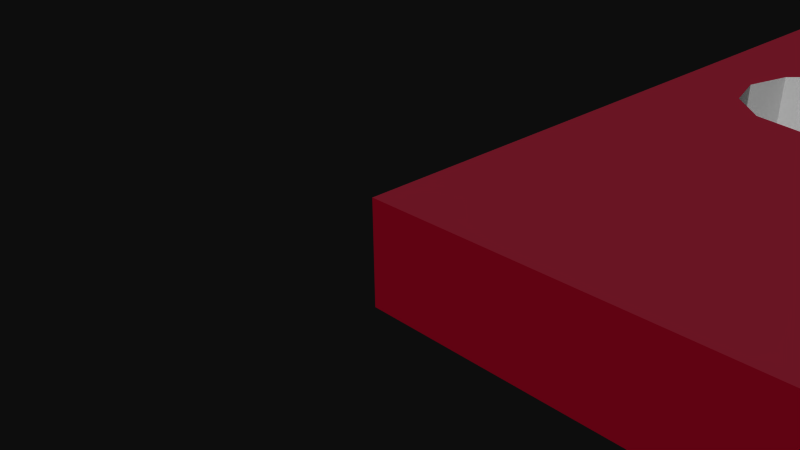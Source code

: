 # Source: SparkFun_Serial_DB9-Breakout-v13.blend  (saved by Blender 2.72.0; exported with 4.5.12 LTS)
import bpy
from mathutils import Matrix  # noqa: F401  (used for matrix-valued properties, if any)

bpy.ops.wm.read_factory_settings(use_empty=True)
scene = bpy.context.scene
scene.name = 'Scene'

# ---- collections
col_collection_1 = bpy.data.collections.new('Collection 1'); scene.collection.children.link(col_collection_1)

# ---- materials (node trees are filled in below, after node groups)
mat_mat_board = bpy.data.materials.new('mat_board')
mat_mat_board.alpha_threshold = 0.0
mat_mat_board.use_transparent_shadow = False
mat_mat_board.diffuse_color = (0.5961, 0.01569, 0.1098, 1.0)
mat_mat_board.specular_color = (0.33, 0.33, 0.33)
mat_mat_board.roughness = 0.5
mat_element = bpy.data.materials.new('element')
mat_element.alpha_threshold = 0.0
mat_element.use_transparent_shadow = False
mat_element.diffuse_color = (0.7529, 0.7529, 0.7529, 1.0)
mat_element.specular_color = (0.33, 0.33, 0.33)
mat_element.roughness = 0.5
mat_sparkfun_serial_db9_breakout_v13_top_board = bpy.data.materials.new('SparkFun_Serial_DB9_Breakout_v13_top_board')
mat_sparkfun_serial_db9_breakout_v13_top_board.alpha_threshold = 0.0
mat_sparkfun_serial_db9_breakout_v13_top_board.use_transparent_shadow = False
mat_sparkfun_serial_db9_breakout_v13_top_board.diffuse_color = (0.6314, 0.1255, 0.2078, 1.0)
mat_sparkfun_serial_db9_breakout_v13_top_board.specular_color = (0.33, 0.33, 0.33)
mat_sparkfun_serial_db9_breakout_v13_top_board.roughness = 0.5
mat_sparkfun_serial_db9_breakout_v13_bottom_board = bpy.data.materials.new('SparkFun_Serial_DB9_Breakout_v13_bottom_board')
mat_sparkfun_serial_db9_breakout_v13_bottom_board.alpha_threshold = 0.0
mat_sparkfun_serial_db9_breakout_v13_bottom_board.use_transparent_shadow = False
mat_sparkfun_serial_db9_breakout_v13_bottom_board.diffuse_color = (0.6314, 0.1216, 0.2, 1.0)
mat_sparkfun_serial_db9_breakout_v13_bottom_board.specular_color = (0.33, 0.33, 0.33)
mat_sparkfun_serial_db9_breakout_v13_bottom_board.roughness = 0.5

# ---- material node trees

# ---- world
world_world = bpy.data.worlds.new('World'); scene.world = world_world
world_world.color = (0.05088, 0.05088, 0.05088)
world_world.use_sun_shadow = False
world_world.sun_shadow_jitter_overblur = 0.0
world_world.cycles.sampling_method = 'MANUAL'
world_world.cycles.sample_map_resolution = 256

# ---- cameras
cam_camera = bpy.data.cameras.new('Camera')
cam_camera.clip_end = 100.0
cam_camera.lens = 35.0
cam_camera.sensor_width = 32.0
cam_camera.sensor_height = 18.0
cam_camera.ortho_scale = 7.314
cam_camera.dof.focus_distance = 0.0
cam_camera.dof.aperture_fstop = 128.0

# ---- meshes
me_mesh1_pcbgroup_model = bpy.data.meshes.new('Mesh1 pcbgroup Model')
me_mesh1_pcbgroup_model.from_pydata([(0.0, 0.8, -17.78), (30.48, 0.8, -17.78), (30.48, -0.8, -17.78), (0.0, -0.8, -17.78), (5.08, 0.8, -15.75), (4.826, 0.8, -15.68), (4.64, 0.8, -15.49), (1.31, 0.8, -8.446), (1.089, 0.8, -7.62), (0.0, 0.8, 0.0), (1.31, 0.8, -6.794), (1.914, 0.8, -6.19), (2.74, 0.8, -5.969), (30.48, 0.8, 0.0), (0.0, -0.8, 0.0), (30.48, -0.8, 0.0), (1.089, -0.8, -7.62), (1.31, -0.8, -8.446), (4.64, -0.8, -15.49), (4.826, -0.8, -15.68), (5.08, -0.8, -15.75), (5.334, -0.8, -15.68), (7.62, -0.8, -15.75), (7.874, -0.8, -15.68), (10.16, -0.8, -15.75), (10.41, -0.8, -15.68), (12.7, -0.8, -15.75), (12.95, -0.8, -15.68), (13.14, -0.8, -15.49), (15.24, -0.8, -15.75), (15.49, -0.8, -15.68), (15.68, -0.8, -15.49), (17.78, -0.8, -15.75), (18.03, -0.8, -15.68), (18.22, -0.8, -15.49), (20.32, -0.8, -15.75), (20.57, -0.8, -15.68), (20.76, -0.8, -15.49), (20.83, -0.8, -15.24), (22.86, -0.8, -15.75), (23.11, -0.8, -15.68), (23.3, -0.8, -15.49), (23.37, -0.8, -15.24), (25.15, -0.8, -15.68), (25.4, -0.8, -15.75), (25.65, -0.8, -15.68), (25.84, -0.8, -15.49), (25.91, -0.8, -15.24), (26.31, -0.8, -8.446), (26.91, -0.8, -9.05), (27.74, -0.8, -9.271), (28.57, -0.8, -9.05), (29.17, -0.8, -8.446), (29.39, -0.8, -7.62), (29.17, -0.8, -6.794), (28.57, -0.8, -6.19), (27.74, -0.8, -5.969), (26.91, -0.8, -6.19), (26.31, -0.8, -6.794), (21.29, -0.8, -9.04), (21.22, -0.8, -8.786), (21.03, -0.8, -8.6), (20.78, -0.8, -8.532), (20.53, -0.8, -8.6), (19.9, -0.8, -6.2), (19.83, -0.8, -5.946), (19.64, -0.8, -5.76), (19.39, -0.8, -5.692), (19.14, -0.8, -5.76), (17.13, -0.8, -6.2), (17.06, -0.8, -5.946), (16.87, -0.8, -5.76), (16.62, -0.8, -5.692), (16.37, -0.8, -5.76), (14.37, -0.8, -6.2), (14.3, -0.8, -5.946), (14.11, -0.8, -5.76), (13.86, -0.8, -5.692), (13.61, -0.8, -5.76), (11.6, -0.8, -6.2), (11.53, -0.8, -5.946), (11.34, -0.8, -5.76), (11.09, -0.8, -5.692), (10.84, -0.8, -5.76), (4.391, -0.8, -7.62), (4.17, -0.8, -6.794), (3.566, -0.8, -6.19), (2.74, -0.8, -5.969), (1.914, -0.8, -6.19), (1.31, -0.8, -6.794), (3.566, 0.8, -6.19), (4.17, 0.8, -6.794), (4.391, 0.8, -7.62), (10.84, 0.8, -5.76), (11.09, 0.8, -5.692), (11.34, 0.8, -5.76), (11.53, 0.8, -5.946), (11.6, 0.8, -6.2), (13.61, 0.8, -5.76), (13.86, 0.8, -5.692), (14.11, 0.8, -5.76), (14.3, 0.8, -5.946), (14.37, 0.8, -6.2), (16.37, 0.8, -5.76), (16.62, 0.8, -5.692), (16.87, 0.8, -5.76), (17.06, 0.8, -5.946), (17.13, 0.8, -6.2), (19.14, 0.8, -5.76), (19.39, 0.8, -5.692), (19.64, 0.8, -5.76), (19.83, 0.8, -5.946), (19.9, 0.8, -6.2), (20.53, 0.8, -8.6), (20.78, 0.8, -8.532), (21.03, 0.8, -8.6), (21.22, 0.8, -8.786), (21.29, 0.8, -9.04), (26.31, 0.8, -6.794), (26.91, 0.8, -6.19), (27.74, 0.8, -5.969), (28.57, 0.8, -6.19), (29.17, 0.8, -6.794), (29.39, 0.8, -7.62), (29.17, 0.8, -8.446), (28.57, 0.8, -9.05), (27.74, 0.8, -9.271), (26.91, 0.8, -9.05), (26.31, 0.8, -8.446), (25.91, 0.8, -15.24), (25.84, 0.8, -15.49), (25.65, 0.8, -15.68), (25.4, 0.8, -15.75), (25.15, 0.8, -15.68), (23.37, 0.8, -15.24), (23.3, 0.8, -15.49), (23.11, 0.8, -15.68), (22.86, 0.8, -15.75), (20.83, 0.8, -15.24), (20.76, 0.8, -15.49), (20.57, 0.8, -15.68), (20.32, 0.8, -15.75), (18.22, 0.8, -15.49), (18.03, 0.8, -15.68), (17.78, 0.8, -15.75), (15.68, 0.8, -15.49), (15.49, 0.8, -15.68), (15.24, 0.8, -15.75), (13.14, 0.8, -15.49), (12.95, 0.8, -15.68), (12.7, 0.8, -15.75), (10.41, 0.8, -15.68), (10.16, 0.8, -15.75), (7.874, 0.8, -15.68), (7.62, 0.8, -15.75), (5.334, 0.8, -15.68), (4.572, 0.8, -15.24), (4.572, -0.8, -15.24), (2.74, 0.8, -9.271), (1.914, 0.8, -9.05), (1.914, -0.8, -9.05), (2.74, -0.8, -9.271), (3.566, -0.8, -9.05), (4.17, -0.8, -8.446), (4.64, -0.8, -14.99), (10.65, -0.8, -5.946), (10.65, 0.8, -5.946), (4.64, 0.8, -14.99), (4.826, 0.8, -14.8), (5.08, 0.8, -14.73), (5.334, 0.8, -14.8), (5.52, 0.8, -14.99), (5.588, 0.8, -15.24), (9.26, 0.8, -8.786), (9.446, 0.8, -8.6), (9.7, 0.8, -8.532), (10.58, 0.8, -6.2), (10.58, -0.8, -6.2), (9.7, -0.8, -8.532), (9.446, -0.8, -8.6), (9.26, -0.8, -8.786), (5.588, -0.8, -15.24), (5.52, -0.8, -14.99), (5.334, -0.8, -14.8), (5.08, -0.8, -14.73), (4.826, -0.8, -14.8), (5.52, 0.8, -15.49), (5.52, -0.8, -15.49), (7.366, -0.8, -15.68), (7.366, 0.8, -15.68), (7.18, 0.8, -15.49), (7.112, 0.8, -15.24), (7.18, 0.8, -14.99), (7.366, 0.8, -14.8), (7.62, 0.8, -14.73), (9.192, 0.8, -9.04), (9.192, -0.8, -9.04), (9.954, 0.8, -8.6), (9.954, -0.8, -8.6), (10.14, 0.8, -8.786), (10.21, 0.8, -9.04), (10.41, 0.8, -14.8), (10.6, 0.8, -14.99), (10.65, 0.8, -6.454), (10.65, -0.8, -6.454), (10.6, -0.8, -14.99), (10.41, -0.8, -14.8), (10.21, -0.8, -9.04), (10.14, -0.8, -8.786), (10.14, 0.8, -9.294), (10.14, -0.8, -9.294), (10.16, 0.8, -14.73), (9.954, 0.8, -9.48), (9.906, 0.8, -14.8), (9.72, 0.8, -14.99), (9.7, 0.8, -9.548), (9.652, 0.8, -15.24), (9.446, 0.8, -9.48), (9.26, 0.8, -9.294), (8.128, 0.8, -15.24), (9.72, 0.8, -15.49), (9.906, 0.8, -15.68), (8.06, 0.8, -15.49), (8.06, -0.8, -15.49), (8.128, -0.8, -15.24), (9.906, -0.8, -15.68), (9.72, -0.8, -15.49), (9.652, -0.8, -15.24), (9.72, -0.8, -14.99), (9.906, -0.8, -14.8), (10.16, -0.8, -14.73), (10.67, 0.8, -15.24), (10.67, -0.8, -15.24), (10.84, 0.8, -6.64), (10.84, -0.8, -6.64), (12.19, -0.8, -15.24), (12.26, -0.8, -15.49), (12.45, -0.8, -15.68), (10.6, -0.8, -15.49), (10.6, 0.8, -15.49), (12.45, 0.8, -15.68), (12.26, 0.8, -15.49), (12.19, 0.8, -15.24), (11.09, 0.8, -6.708), (11.09, -0.8, -6.708), (11.34, -0.8, -6.64), (11.53, -0.8, -6.454), (11.96, -0.8, -9.04), (12.03, -0.8, -9.294), (12.22, -0.8, -9.48), (12.26, -0.8, -14.99), (12.26, 0.8, -14.99), (12.22, 0.8, -9.48), (12.03, 0.8, -9.294), (11.96, 0.8, -9.04), (11.53, 0.8, -6.454), (11.34, 0.8, -6.64), (12.03, 0.8, -8.786), (13.42, 0.8, -5.946), (13.42, -0.8, -5.946), (14.3, 0.8, -6.454), (14.3, -0.8, -6.454), (14.73, 0.8, -15.24), (14.11, 0.8, -6.64), (13.86, 0.8, -6.708), (13.61, 0.8, -6.64), (13.42, 0.8, -6.454), (13.35, 0.8, -6.2), (13.21, 0.8, -15.24), (14.8, 0.8, -15.49), (14.99, 0.8, -15.68), (13.21, -0.8, -15.24), (14.99, -0.8, -15.68), (14.8, -0.8, -15.49), (14.73, -0.8, -15.24), (14.8, 0.8, -14.99), (14.8, -0.8, -14.99), (14.8, 0.8, -9.294), (14.73, 0.8, -9.04), (14.8, 0.8, -8.786), (16.18, 0.8, -5.946), (16.18, -0.8, -5.946), (17.06, 0.8, -6.454), (17.06, -0.8, -6.454), (17.27, 0.8, -15.24), (16.87, 0.8, -6.64), (16.62, 0.8, -6.708), (16.37, 0.8, -6.64), (16.18, 0.8, -6.454), (16.11, 0.8, -6.2), (15.75, 0.8, -15.24), (17.34, 0.8, -15.49), (17.53, 0.8, -15.68), (15.75, -0.8, -15.24), (17.53, -0.8, -15.68), (17.34, -0.8, -15.49), (17.27, -0.8, -15.24), (17.34, 0.8, -14.99), (17.34, -0.8, -14.99), (17.5, 0.8, -9.04), (17.57, 0.8, -8.786), (18.95, 0.8, -5.946), (18.95, -0.8, -5.946), (19.83, 0.8, -6.454), (19.83, -0.8, -6.454), (19.88, 0.8, -14.99), (19.81, 0.8, -15.24), (19.64, 0.8, -6.64), (19.39, 0.8, -6.708), (19.14, 0.8, -6.64), (18.95, 0.8, -6.454), (18.88, 0.8, -6.2), (18.52, 0.8, -9.04), (18.45, 0.8, -9.294), (18.29, 0.8, -15.24), (19.88, 0.8, -15.49), (20.07, 0.8, -15.68), (18.29, -0.8, -15.24), (20.07, -0.8, -15.68), (19.88, -0.8, -15.49), (19.81, -0.8, -15.24), (19.88, -0.8, -14.99), (20.07, 0.8, -14.8), (20.07, -0.8, -14.8), (20.27, 0.8, -9.04), (20.34, 0.8, -8.786), (20.34, -0.8, -8.786), (21.22, 0.8, -9.294), (21.22, -0.8, -9.294), (22.35, 0.8, -15.24), (21.03, 0.8, -9.48), (22.42, 0.8, -15.49), (22.61, 0.8, -15.68), (22.61, -0.8, -15.68), (22.42, -0.8, -15.49), (22.35, -0.8, -15.24), (22.42, 0.8, -14.99), (22.42, -0.8, -14.99), (22.61, 0.8, -14.8), (22.86, 0.8, -14.73), (23.11, 0.8, -14.8), (23.3, 0.8, -14.99), (26.09, 0.8, -7.62), (26.09, -0.8, -7.62), (25.84, 0.8, -14.99), (25.65, 0.8, -14.8), (25.4, 0.8, -14.73), (25.15, 0.8, -14.8), (24.96, 0.8, -14.99), (24.89, 0.8, -15.24), (24.96, 0.8, -15.49), (24.96, -0.8, -15.49), (24.89, -0.8, -15.24), (24.96, -0.8, -14.99), (25.15, -0.8, -14.8), (25.4, -0.8, -14.73), (25.65, -0.8, -14.8), (25.84, -0.8, -14.99), (23.3, -0.8, -14.99), (23.11, -0.8, -14.8), (22.86, -0.8, -14.73), (22.61, -0.8, -14.8), (21.03, -0.8, -9.48), (20.78, -0.8, -9.548), (20.76, -0.8, -14.99), (20.57, -0.8, -14.8), (20.53, -0.8, -9.48), (20.34, -0.8, -9.294), (20.32, -0.8, -14.73), (20.27, -0.8, -9.04), (20.34, 0.8, -9.294), (20.32, 0.8, -14.73), (20.57, 0.8, -14.8), (20.53, 0.8, -9.48), (20.78, 0.8, -9.548), (20.76, 0.8, -14.99), (19.64, -0.8, -6.64), (19.39, -0.8, -6.708), (19.14, -0.8, -6.64), (18.95, -0.8, -6.454), (18.88, -0.8, -6.2), (18.01, 0.8, -8.532), (17.76, 0.8, -8.6), (17.76, -0.8, -8.6), (17.57, -0.8, -8.786), (18.01, -0.8, -8.532), (18.26, 0.8, -8.6), (18.26, -0.8, -8.6), (18.45, 0.8, -8.786), (18.52, -0.8, -9.04), (18.45, -0.8, -8.786), (18.45, -0.8, -9.294), (18.26, 0.8, -9.48), (18.26, -0.8, -9.48), (18.22, 0.8, -14.99), (18.03, 0.8, -14.8), (18.01, 0.8, -9.548), (17.78, 0.8, -14.73), (17.76, 0.8, -9.48), (17.57, 0.8, -9.294), (17.53, 0.8, -14.8), (17.53, -0.8, -14.8), (17.78, -0.8, -14.73), (18.03, -0.8, -14.8), (18.22, -0.8, -14.99), (18.01, -0.8, -9.548), (17.76, -0.8, -9.48), (17.57, -0.8, -9.294), (17.5, -0.8, -9.04), (16.87, -0.8, -6.64), (16.62, -0.8, -6.708), (16.37, -0.8, -6.64), (16.18, -0.8, -6.454), (16.11, -0.8, -6.2), (15.75, -0.8, -9.04), (15.68, -0.8, -9.294), (15.68, -0.8, -14.99), (15.49, -0.8, -9.48), (15.49, -0.8, -14.8), (15.24, -0.8, -9.548), (15.24, -0.8, -14.73), (14.99, -0.8, -9.48), (14.99, -0.8, -14.8), (14.8, -0.8, -9.294), (14.73, -0.8, -9.04), (14.8, -0.8, -8.786), (14.99, -0.8, -8.6), (14.99, 0.8, -8.6), (15.24, 0.8, -8.532), (15.24, -0.8, -8.532), (15.49, 0.8, -8.6), (15.49, -0.8, -8.6), (15.68, 0.8, -8.786), (15.75, 0.8, -9.04), (15.68, 0.8, -14.99), (15.68, 0.8, -9.294), (15.49, 0.8, -14.8), (15.49, 0.8, -9.48), (15.24, 0.8, -14.73), (15.24, 0.8, -9.548), (14.99, 0.8, -14.8), (14.99, 0.8, -9.48), (15.68, -0.8, -8.786), (14.11, -0.8, -6.64), (13.86, -0.8, -6.708), (13.61, -0.8, -6.64), (13.42, -0.8, -6.454), (13.35, -0.8, -6.2), (13.14, -0.8, -14.99), (12.98, -0.8, -9.04), (12.91, -0.8, -8.786), (12.72, -0.8, -8.6), (12.47, -0.8, -8.532), (12.22, -0.8, -8.6), (12.03, -0.8, -8.786), (12.22, 0.8, -8.6), (12.47, 0.8, -8.532), (12.72, 0.8, -8.6), (12.91, 0.8, -8.786), (12.98, 0.8, -9.04), (13.14, 0.8, -14.99), (12.95, 0.8, -14.8), (12.95, -0.8, -14.8), (12.91, 0.8, -9.294), (12.72, 0.8, -9.48), (12.7, 0.8, -14.73), (12.47, 0.8, -9.548), (12.45, 0.8, -14.8), (12.47, -0.8, -9.548), (12.45, -0.8, -14.8), (12.7, -0.8, -14.73), (12.72, -0.8, -9.48), (12.91, -0.8, -9.294), (9.954, -0.8, -9.48), (9.7, -0.8, -9.548), (9.446, -0.8, -9.48), (9.26, -0.8, -9.294), (8.06, -0.8, -14.99), (7.874, -0.8, -14.8), (7.62, -0.8, -14.73), (7.366, -0.8, -14.8), (7.18, -0.8, -14.99), (7.112, -0.8, -15.24), (7.18, -0.8, -15.49), (7.874, 0.8, -14.8), (8.06, 0.8, -14.99), (4.17, 0.8, -8.446), (3.566, 0.8, -9.05)], [], [(0, 1, 2, 3), (13, 9, 14, 15), (9, 0, 3, 14), (196, 478, 477, 224, 226, 227, 228, 229, 230, 206, 205, 232, 26, 237, 236, 235, 250, 469, 470, 462, 448, 271, 29, 272, 273, 274, 276, 422, 423, 424, 425, 426, 429, 431, 442, 414, 415, 417, 416, 293, 31, 30, 2, 37, 36, 35, 318, 319, 320, 321, 323, 368, 365, 364, 38, 333, 334, 335, 362, 363, 366, 367, 369, 326, 63, 62, 61, 15, 72, 71, 70, 69, 68, 67, 66, 65, 64, 304, 376, 377, 378, 379, 380, 302, 384, 383, 385, 387, 390, 389, 391, 393, 405, 406, 407, 408, 298, 401, 402, 403, 404, 317, 34, 33, 32, 294, 295, 296, 411, 412, 413, 281, 73, 74, 261, 443, 444, 445, 446, 447, 452, 451, 450, 449, 472, 471, 468, 249, 248, 247, 454, 79, 246, 245, 244, 234, 204, 177, 165, 84, 163, 162, 157, 164, 185, 184, 183, 182, 181, 187, 21, 22, 188, 483, 482, 481, 480, 180, 179, 178, 198, 208, 207, 210, 473, 474, 475, 476), (93, 92, 91, 13, 101, 100, 99, 98, 258, 267, 266, 265, 264, 263, 260, 102, 262, 269, 270, 147, 146, 145, 290, 284, 291, 292, 144, 1, 152, 151, 239, 231, 150, 149, 148, 268, 460, 461, 465, 467, 251, 252, 466, 464, 463, 459, 458, 457, 456, 455, 257, 97, 96, 95, 94), (152, 222, 219, 220, 221), (42, 41, 40, 39, 333, 38, 37, 2, 45, 44, 43, 351, 352, 343, 58, 57, 56, 55, 54, 53, 15, 61, 60, 59, 328, 362, 335, 337, 361, 360, 359, 358), (113, 325, 324, 370, 373, 374, 375, 372, 371, 322, 305, 306, 308, 307, 303, 112, 13, 120, 119, 118, 342, 349, 350, 133, 1, 136, 135, 134, 341, 340, 339, 338, 336, 117, 116, 115, 114), (8, 10, 89, 16), (10, 11, 88, 89), (11, 12, 87, 88), (12, 90, 86, 87), (174, 173, 172, 171, 166, 176, 200, 199, 197, 175), (176, 203, 233, 243, 256, 255, 97, 257, 254, 253, 252, 251, 242, 241, 240, 150, 231, 202, 201, 211, 213, 214, 216, 220, 219, 485, 484, 194, 193, 192, 191, 190, 189, 154, 153, 222, 152, 1, 0, 9, 13, 91, 90, 12, 11, 10, 8, 7, 159, 158, 487, 486, 92, 93, 166, 171, 170, 169, 168, 167, 156, 6, 5, 4, 155, 186, 172, 173, 195, 218, 217, 215, 212, 209, 200), (155, 4, 20, 21), (4, 5, 19, 20), (5, 6, 18, 19), (6, 156, 157, 18), (159, 7, 17, 160), (7, 8, 16, 17), (48, 343, 352, 353, 354, 355, 356, 357, 47, 46, 45, 2, 15, 53, 52, 51, 50, 49), (166, 93, 83, 165), (420, 418, 416, 417, 419, 421, 423, 422), (479, 478, 196, 180, 480), (176, 166, 165, 177), (167, 168, 185, 164), (168, 169, 184, 185), (169, 170, 183, 184), (170, 171, 182, 183), (171, 172, 181, 182), (172, 186, 187, 181), (186, 155, 21, 187), (154, 189, 188, 22), (195, 173, 180, 196), (173, 174, 179, 180), (174, 175, 178, 179), (175, 197, 198, 178), (203, 176, 177, 204), (197, 199, 208, 198), (199, 200, 207, 208), (200, 209, 210, 207), (222, 153, 23, 223), (153, 154, 22, 23), (396, 392, 313, 312, 388, 311, 310, 309, 308, 306, 315, 316, 141, 140, 139, 138, 375, 374, 330, 327, 117, 336, 329, 331, 332, 137, 136, 1, 144, 143, 142, 314, 394, 395, 397, 400, 297, 284, 290, 434, 436, 438, 440, 275, 262, 278, 277, 441, 439, 437, 435, 433, 432, 430, 428, 427, 280, 289, 288, 287, 286, 285, 282, 107, 106, 105, 104, 13, 112, 111, 110, 109, 108, 301, 381, 382, 300, 299, 399, 398), (152, 221, 225, 24), (221, 220, 226, 225), (220, 216, 227, 226), (216, 214, 228, 227), (214, 213, 229, 228), (213, 211, 230, 229), (211, 201, 206, 230), (201, 202, 205, 206), (202, 231, 232, 205), (233, 203, 204, 234), (24, 225, 226, 224, 223, 23, 22, 21, 20, 19, 18, 157, 162, 161, 160, 17, 16, 89, 88, 87, 86, 85, 84, 165, 83, 82, 81, 80, 79, 454, 453, 452, 447, 259, 78, 77, 76, 75, 74, 73, 72, 15, 14, 3, 2, 30, 29, 271, 28, 27, 26, 232, 238, 25), (239, 151, 25, 238), (231, 239, 238, 232), (243, 233, 234, 244), (242, 251, 250, 235), (256, 243, 244, 245), (255, 256, 245, 246), (97, 255, 246, 79), (96, 97, 79, 80), (95, 96, 80, 81), (94, 95, 81, 82), (93, 94, 82, 83), (258, 98, 78, 259), (98, 99, 77, 78), (99, 100, 76, 77), (100, 101, 75, 76), (101, 102, 74, 75), (102, 260, 261, 74), (268, 148, 28, 271), (148, 149, 27, 28), (149, 150, 26, 27), (150, 240, 237, 26), (240, 241, 236, 237), (241, 242, 235, 236), (147, 270, 272, 29), (270, 269, 273, 272), (269, 262, 274, 273), (262, 275, 276, 274), (280, 103, 73, 281), (103, 104, 72, 73), (104, 105, 71, 72), (105, 106, 70, 71), (106, 107, 69, 70), (107, 282, 283, 69), (290, 145, 31, 293), (145, 146, 30, 31), (146, 147, 29, 30), (144, 292, 294, 32), (292, 291, 295, 294), (291, 284, 296, 295), (284, 297, 298, 296), (301, 108, 68, 302), (108, 109, 67, 68), (109, 110, 66, 67), (110, 111, 65, 66), (111, 112, 64, 65), (112, 303, 304, 64), (314, 142, 34, 317), (142, 143, 33, 34), (143, 144, 32, 33), (141, 316, 318, 35), (316, 315, 319, 318), (315, 306, 320, 319), (306, 305, 321, 320), (305, 322, 323, 321), (325, 113, 63, 326), (113, 114, 62, 63), (114, 115, 61, 62), (115, 116, 60, 61), (116, 117, 59, 60), (117, 327, 328, 59), (137, 332, 333, 39), (332, 331, 334, 333), (331, 329, 335, 334), (329, 336, 337, 335), (342, 118, 58, 343), (118, 119, 57, 58), (119, 120, 56, 57), (120, 121, 55, 56), (121, 122, 54, 55), (122, 123, 53, 54), (123, 124, 52, 53), (124, 125, 51, 52), (125, 126, 50, 51), (126, 127, 49, 50), (127, 128, 48, 49), (128, 342, 343, 48), (133, 350, 351, 43), (350, 349, 352, 351), (349, 348, 353, 352), (348, 347, 354, 353), (347, 346, 355, 354), (346, 345, 356, 355), (345, 344, 357, 356), (344, 129, 47, 357), (129, 130, 46, 47), (130, 131, 45, 46), (131, 132, 44, 45), (132, 133, 43, 44), (324, 325, 326, 369), (370, 324, 369, 367), (322, 371, 368, 323), (371, 372, 365, 368), (373, 370, 367, 366), (374, 373, 366, 363), (330, 374, 363, 362), (327, 330, 362, 328), (375, 138, 38, 364), (138, 139, 37, 38), (139, 140, 36, 37), (140, 141, 35, 36), (372, 375, 364, 365), (303, 307, 376, 304), (307, 308, 377, 376), (308, 309, 378, 377), (309, 310, 379, 378), (310, 311, 380, 379), (311, 301, 302, 380), (300, 382, 383, 384), (382, 381, 385, 383), (381, 386, 387, 385), (311, 388, 386, 381, 301), (388, 312, 389, 390), (312, 313, 391, 389), (313, 392, 393, 391), (297, 400, 401, 298), (400, 397, 402, 401), (397, 395, 403, 402), (395, 394, 404, 403), (394, 314, 317, 404), (280, 427, 279, 278, 262, 102, 101, 13, 104, 103), (386, 388, 390, 387), (299, 300, 384, 408), (399, 299, 408, 407), (398, 399, 407, 406), (396, 398, 406, 405), (392, 396, 405, 393), (408, 384, 302, 68, 69, 283, 409, 410, 411, 296, 298), (123, 122, 121, 120, 13, 1, 133, 132, 131, 130, 129, 344, 345, 346, 347, 348, 349, 342, 128, 127, 126, 125, 124), (279, 427, 426, 425), (289, 280, 281, 413), (427, 428, 429, 426), (428, 430, 431, 429), (441, 277, 423, 421), (277, 278, 424, 423), (278, 279, 425, 424), (439, 441, 421, 419), (437, 439, 419, 417), (435, 437, 417, 415), (433, 435, 415, 414), (432, 433, 414, 442), (430, 432, 442, 431), (275, 440, 422, 276), (440, 438, 420, 422), (438, 436, 418, 420), (436, 434, 416, 418), (434, 290, 293, 416), (288, 289, 413, 412), (287, 288, 412, 411), (286, 287, 411, 410), (285, 286, 410, 409), (282, 285, 409, 283), (254, 257, 454, 247), (257, 455, 453, 454), (267, 258, 259, 447), (266, 267, 447, 446), (265, 266, 446, 445), (264, 265, 445, 444), (263, 264, 444, 443), (260, 263, 443, 261), (460, 268, 271, 448), (461, 460, 448, 462), (466, 252, 249, 468), (252, 253, 248, 249), (253, 254, 247, 248), (251, 467, 469, 250), (467, 465, 470, 469), (465, 461, 462, 470), (464, 466, 468, 471), (463, 464, 471, 472), (459, 463, 472, 449), (458, 459, 449, 450), (457, 458, 450, 451), (456, 457, 451, 452), (455, 456, 452, 453), (336, 338, 361, 337), (338, 339, 360, 361), (339, 340, 359, 360), (340, 341, 358, 359), (341, 134, 42, 358), (134, 135, 41, 42), (135, 136, 40, 41), (136, 137, 39, 40), (151, 152, 24, 25), (215, 217, 475, 474), (217, 218, 476, 475), (218, 195, 196, 476), (189, 190, 483, 188), (190, 191, 482, 483), (191, 192, 481, 482), (192, 193, 480, 481), (193, 194, 479, 480), (194, 484, 478, 479), (485, 219, 224, 477), (219, 222, 223, 224), (484, 485, 477, 478), (212, 215, 474, 473), (209, 212, 473, 210), (156, 167, 164, 157), (487, 158, 161, 162), (158, 159, 160, 161), (486, 487, 162, 163), (92, 486, 163, 84), (91, 92, 84, 85), (90, 91, 85, 86), (1, 13, 15, 2)])
me_mesh1_pcbgroup_model.polygons.foreach_set('material_index', [0, 0, 0, 3, 2, 2, 3, 2, 1, 1, 1, 1, 2, 2, 1, 1, 1, 1, 1, 1, 3, 1, 3, 3, 1, 1, 1, 1, 1, 1, 1, 1, 1, 1, 1, 1, 1, 1, 1, 1, 1, 1, 1, 2, 1, 1, 1, 1, 1, 1, 1, 1, 1, 1, 3, 1, 1, 1, 1, 1, 1, 1, 1, 1, 1, 1, 1, 1, 1, 1, 1, 1, 1, 1, 1, 1, 1, 1, 1, 1, 1, 1, 1, 1, 1, 1, 1, 1, 1, 1, 1, 1, 1, 1, 1, 1, 1, 1, 1, 1, 1, 1, 1, 1, 1, 1, 1, 1, 1, 1, 1, 1, 1, 1, 1, 1, 1, 1, 1, 1, 1, 1, 1, 1, 1, 1, 1, 1, 1, 1, 1, 1, 1, 1, 1, 1, 1, 1, 1, 1, 1, 1, 1, 1, 1, 1, 1, 1, 1, 1, 1, 1, 1, 1, 1, 1, 1, 1, 1, 1, 1, 1, 1, 1, 1, 2, 1, 1, 1, 1, 1, 1, 1, 1, 2, 1, 1, 1, 1, 1, 1, 3, 2, 1, 1, 1, 1, 1, 1, 1, 1, 1, 1, 1, 1, 1, 1, 1, 1, 1, 1, 1, 1, 1, 1, 1, 1, 1, 1, 1, 1, 1, 1, 1, 1, 1, 1, 1, 1, 1, 1, 1, 1, 1, 1, 1, 1, 1, 1, 1, 1, 1, 1, 1, 1, 1, 1, 1, 1, 1, 1, 1, 1, 1, 1, 1, 1, 1, 1, 1, 1, 1, 1, 1, 1, 1, 1, 1, 1, 0])
_uv = me_mesh1_pcbgroup_model.uv_layers.new(name='UVMap')
_uv.uv.foreach_set('vector', [0.0, 62.99, -1200.0, 62.99, -1200.0, 0.0, 0.0, 0.0, 1200.0, 62.99, 0.0, 62.99, 0.0, 0.0, 1200.0, 0.0, 0.0, 62.99, -700.0, 62.99, -700.0, 0.0, 0.0, 0.0, -0.3016, 0.5084, -0.2583, 0.8324, -0.2644, 0.8429, -0.2667, 0.8571, -0.3189, 0.8714, -0.3167, 0.8571, -0.3189, 0.8429, -0.325, 0.8324, -0.3333, 0.8286, -0.3417, 0.8324, -0.3478, 0.8429, -0.35, 0.8571, -0.4167, 0.8857, -0.4083, 0.8819, -0.4022, 0.8714, -0.4, 0.8571, -0.4022, 0.8429, -0.4083, 0.8324, -0.4167, 0.8286, -0.425, 0.8324, -0.4311, 0.8429, -0.4333, 0.8571, -0.5, 0.8857, -0.4917, 0.8819, -0.4856, 0.8714, -0.4833, 0.8571, -0.4856, 0.8429, -0.4917, 0.8324, -0.4856, 0.5227, -0.4833, 0.5084, -0.4856, 0.4942, -0.4917, 0.4837, -0.5, 0.4799, -0.5083, 0.4837, -0.5144, 0.4942, -0.5167, 0.5084, -0.5144, 0.5227, -0.5083, 0.5332, -0.5144, 0.8429, -0.5167, 0.8571, -0.5144, 0.8714, -0.5083, 0.8819, -1.0, 1.0, -0.6811, 0.8714, -0.675, 0.8819, -0.6667, 0.8857, -0.6583, 0.8819, -0.6522, 0.8714, -0.65, 0.8571, -0.6522, 0.8429, -0.6583, 0.8324, -0.6667, 0.8286, -0.675, 0.8324, -0.6811, 0.8429, -0.6833, 0.8571, -0.7417, 0.8819, -0.7356, 0.8714, -0.7333, 0.8571, -0.6901, 0.5332, -0.6818, 0.537, -0.6734, 0.5332, -0.6673, 0.5227, -0.6651, 0.5084, -0.6673, 0.4942, -0.6734, 0.4837, -0.6818, 0.4799, -0.6901, 0.4837, -1.0, 0.0, -0.5453, 0.3201, -0.5536, 0.324, -0.5597, 0.3344, -0.5619, 0.3487, -0.6278, 0.324, -0.6362, 0.3201, -0.6445, 0.324, -0.6506, 0.3344, -0.6528, 0.3487, -0.6506, 0.363, -0.6445, 0.3735, -0.6362, 0.3773, -0.6278, 0.3735, -0.6217, 0.363, -0.6195, 0.3487, -0.6217, 0.3344, -0.5764, 0.4942, -0.5825, 0.4837, -0.5909, 0.4799, -0.5992, 0.4837, -0.6053, 0.4942, -0.6075, 0.5084, -0.6053, 0.5227, -0.5992, 0.5332, -0.5909, 0.537, -0.5825, 0.5332, -0.5764, 0.5227, -0.5742, 0.5084, -0.5689, 0.8429, -0.575, 0.8324, -0.5833, 0.8286, -0.5917, 0.8324, -0.5978, 0.8429, -0.6, 0.8571, -0.5978, 0.8714, -0.5917, 0.8819, -0.5833, 0.8857, -0.575, 0.8819, -0.5689, 0.8714, -0.5667, 0.8571, -0.5369, 0.3735, -0.5308, 0.363, -0.5286, 0.3487, -0.5308, 0.3344, -0.5369, 0.324, -0.4714, 0.3487, -0.4692, 0.363, -0.4631, 0.3735, -0.4547, 0.3773, -0.4464, 0.3735, -0.4403, 0.363, -0.4381, 0.3487, -0.4091, 0.4799, -0.4175, 0.4837, -0.4236, 0.4942, -0.4258, 0.5084, -0.4236, 0.5227, -0.4175, 0.5332, -0.4091, 0.537, -0.4008, 0.5332, -0.3947, 0.5227, -0.3925, 0.5084, -0.3947, 0.4942, -0.3805, 0.3487, -0.3783, 0.363, -0.3722, 0.3735, -0.3638, 0.3773, -0.3555, 0.3735, -0.3494, 0.363, -0.3472, 0.3487, -0.3494, 0.3344, -0.1441, 0.4286, -0.1368, 0.475, -0.117, 0.509, -0.15, 0.8571, -0.1522, 0.8429, -0.1583, 0.8324, -0.1667, 0.8286, -0.175, 0.8324, -0.1811, 0.8429, -0.1833, 0.8571, -0.1811, 0.8714, -0.175, 0.8819, -0.25, 0.8857, -0.2417, 0.8819, -0.2356, 0.8714, -0.2333, 0.8571, -0.2356, 0.8429, -0.2417, 0.8324, -0.3038, 0.4942, -0.3099, 0.4837, -0.3182, 0.4799, -0.3266, 0.4837, -0.3327, 0.4942, -0.3349, 0.5084, -0.3327, 0.5227, -0.3266, 0.5332, -0.3182, 0.537, -0.3099, 0.5332, -0.3038, 0.5227, 0.3555, 0.324, 0.1441, 0.4286, 0.1368, 0.3821, 1.0, 0.0, 0.4692, 0.3344, 0.4631, 0.324, 0.4547, 0.3201, 0.4464, 0.324, 0.4403, 0.3344, 0.4381, 0.3487, 0.4403, 0.363, 0.4464, 0.3735, 0.4547, 0.3773, 0.4631, 0.3735, 0.4692, 0.363, 0.4714, 0.3487, 0.4833, 0.8571, 0.4856, 0.8714, 0.4917, 0.8819, 0.5, 0.8857, 0.5083, 0.8819, 0.5144, 0.8714, 0.5167, 0.8571, 0.5667, 0.8571, 0.5689, 0.8714, 0.575, 0.8819, 0.5833, 0.8857, 1.0, 1.0, 0.3333, 0.8857, 0.3417, 0.8819, 0.3478, 0.8714, 0.35, 0.8571, 0.4167, 0.8857, 0.425, 0.8819, 0.4311, 0.8714, 0.4333, 0.8571, 0.4311, 0.8429, 0.425, 0.8324, 0.4167, 0.8286, 0.4083, 0.8324, 0.4022, 0.8429, 0.4008, 0.5332, 0.4091, 0.537, 0.4175, 0.5332, 0.4236, 0.5227, 0.4258, 0.5084, 0.4236, 0.4942, 0.4175, 0.4837, 0.4091, 0.4799, 0.4008, 0.4837, 0.3947, 0.4942, 0.3805, 0.3487, 0.3783, 0.3344, 0.3722, 0.324, 0.3638, 0.3201, 0.3333, 0.8857, 0.2644, 0.8714, 0.2667, 0.8571, 0.3189, 0.8714, 0.325, 0.8819, -0.7667, 0.8571, -0.7644, 0.8714, -0.7583, 0.8819, -0.75, 0.8857, -0.7417, 0.8819, -0.6833, 0.8571, -0.6811, 0.8714, -1.0, 1.0, -0.8417, 0.8819, -0.8333, 0.8857, -0.825, 0.8819, -0.8189, 0.8714, -0.8167, 0.8571, -0.8559, 0.4286, -0.8632, 0.3821, -0.883, 0.3482, -0.9101, 0.3357, -0.9372, 0.3482, -0.957, 0.3821, -0.9643, 0.4286, -1.0, 0.0, -0.6901, 0.4837, -0.6962, 0.4942, -0.6984, 0.5084, -0.6962, 0.5227, -0.6901, 0.5332, -0.7333, 0.8571, -0.7356, 0.8429, -0.7417, 0.8324, -0.75, 0.8286, -0.7583, 0.8324, -0.7644, 0.8429, 0.6734, 0.4837, 0.6673, 0.4942, 0.6651, 0.5084, 0.6673, 0.5227, 0.6734, 0.5332, 0.6818, 0.537, 0.6811, 0.8429, 0.675, 0.8324, 0.6667, 0.8286, 0.6583, 0.8324, 0.6522, 0.8429, 0.65, 0.8571, 0.6362, 0.3773, 0.6445, 0.3735, 0.6506, 0.363, 0.6528, 0.3487, 1.0, 0.0, 0.9101, 0.3357, 0.883, 0.3482, 0.8632, 0.3821, 0.8559, 0.4286, 0.8167, 0.8571, 0.8189, 0.8714, 0.825, 0.8819, 1.0, 1.0, 0.7583, 0.8819, 0.7644, 0.8714, 0.7667, 0.8571, 0.7644, 0.8429, 0.7583, 0.8324, 0.75, 0.8286, 0.7417, 0.8324, 0.7356, 0.8429, 0.6984, 0.5084, 0.6962, 0.4942, 0.6901, 0.4837, 0.6818, 0.4799, 278.7, 62.99, 245.0, 62.99, 245.0, 0.0, 278.7, 0.0, 152.7, 62.99, 119.0, 62.99, 119.0, 0.0, 152.7, 0.0, -9.729, 62.99, -43.38, 62.99, -43.38, 0.0, -9.729, 0.0, -165.0, 62.99, -198.7, 62.99, -198.7, 0.0, -165.0, 0.0, 0.3099, 0.4837, 0.3038, 0.4942, 0.1833, 0.8571, 0.1811, 0.8429, 0.3494, 0.3344, 0.3472, 0.3487, 0.3349, 0.5084, 0.3327, 0.4942, 0.3266, 0.4837, 0.3182, 0.4799, 0.3472, 0.3487, 0.3494, 0.363, 0.3555, 0.3735, 0.3638, 0.3773, 0.3722, 0.3735, 0.3783, 0.363, 0.3805, 0.3487, 0.3947, 0.4942, 0.3925, 0.5084, 0.3947, 0.5227, 0.4008, 0.5332, 0.4022, 0.8429, 0.4, 0.8571, 0.4022, 0.8714, 0.4083, 0.8819, 0.4167, 0.8857, 0.35, 0.8571, 0.3478, 0.8429, 0.3417, 0.8324, 0.3333, 0.8286, 0.325, 0.8324, 0.3189, 0.8429, 0.3167, 0.8571, 0.3189, 0.8714, 0.2667, 0.8571, 0.2644, 0.8429, 0.2583, 0.8324, 0.25, 0.8286, 0.2417, 0.8324, 0.2356, 0.8429, 0.2333, 0.8571, 0.2356, 0.8714, 0.2417, 0.8819, 0.25, 0.8857, 0.2583, 0.8819, 0.2644, 0.8714, 0.3333, 0.8857, 1.0, 1.0, 0.0, 1.0, 0.0, 0.0, 1.0, 0.0, 0.1368, 0.3821, 0.117, 0.3482, 0.0899, 0.3357, 0.06281, 0.3482, 0.04299, 0.3821, 0.03573, 0.4286, 0.04299, 0.475, 0.06281, 0.509, 0.0899, 0.5214, 0.117, 0.509, 0.1368, 0.475, 0.1441, 0.4286, 0.3555, 0.324, 0.3494, 0.3344, 0.1811, 0.8429, 0.175, 0.8324, 0.1667, 0.8286, 0.1583, 0.8324, 0.1522, 0.8429, 0.15, 0.8571, 0.1522, 0.8714, 0.1583, 0.8819, 0.1667, 0.8857, 0.175, 0.8819, 0.1811, 0.8714, 0.1833, 0.8571, 0.3038, 0.4942, 0.3016, 0.5084, 0.3038, 0.5227, 0.3099, 0.5332, 0.3182, 0.537, 0.3266, 0.5332, 0.3327, 0.5227, 0.3349, 0.5084, 43.07, 62.99, 32.72, 62.99, 32.72, 0.0, 43.07, 0.0, 353.7, 62.99, 343.3, 62.99, 343.3, 0.0, 353.7, 0.0, 570.9, 62.99, 560.5, 62.99, 560.5, 0.0, 570.9, 0.0, 636.5, 62.99, 626.1, 62.99, 626.1, 0.0, 636.5, 0.0, 305.2, 62.99, 271.6, 62.99, 271.6, 0.0, 305.2, 0.0, 334.5, 62.99, 300.9, 62.99, 300.9, 0.0, 334.5, 0.0, -0.8632, 0.475, -0.8559, 0.4286, -0.8167, 0.8571, -0.8189, 0.8429, -0.825, 0.8324, -0.8333, 0.8286, -0.8417, 0.8324, -0.8478, 0.8429, -0.85, 0.8571, -0.8478, 0.8714, -0.8417, 0.8819, -1.0, 1.0, -1.0, 0.0, -0.9643, 0.4286, -0.957, 0.475, -0.9372, 0.509, -0.9101, 0.5214, -0.883, 0.509, -131.0, 62.99, -141.3, 62.99, -141.3, 0.0, -131.0, 0.0, -0.5, 0.8286, -0.5083, 0.8324, -0.5144, 0.8429, -0.5083, 0.5332, -0.5, 0.537, -0.4917, 0.5332, -0.4856, 0.5227, -0.4917, 0.8324, -0.25, 0.8286, -0.2583, 0.8324, -0.3016, 0.5084, -0.3038, 0.4942, -0.2417, 0.8324, 127.9, 62.99, 117.6, 62.99, 117.6, 0.0, 127.9, 0.0, 288.0, 62.99, 277.7, 62.99, 277.7, 0.0, 288.0, 0.0, -32.72, 62.99, -43.07, 62.99, -43.07, 0.0, -32.72, 0.0, -343.3, 62.99, -353.7, 62.99, -353.7, 0.0, -343.3, 0.0, -560.5, 62.99, -570.9, 62.99, -570.9, 0.0, -560.5, 0.0, -626.1, 62.99, -636.5, 62.99, -636.5, 0.0, -626.1, 0.0, -522.6, 62.99, -533.0, 62.99, -533.0, 0.0, -522.6, 0.0, -277.7, 62.99, -288.0, 62.99, -288.0, 0.0, -277.7, 0.0, 450.2, 62.99, 439.9, 62.99, 439.9, 0.0, 450.2, 0.0, 250.1, 62.99, 239.8, 62.99, 239.8, 0.0, 250.1, 0.0, -13.2, 62.99, -23.55, 62.99, -23.55, 0.0, -13.2, 0.0, -271.6, 62.99, -281.9, 62.99, -281.9, 0.0, -271.6, 0.0, -455.8, 62.99, -466.2, 62.99, -466.2, 0.0, -455.8, 0.0, 354.0, 62.99, 343.6, 62.99, 343.6, 0.0, 354.0, 0.0, -516.5, 62.99, -526.9, 62.99, -526.9, 0.0, -516.5, 0.0, -437.4, 62.99, -447.8, 62.99, -447.8, 0.0, -437.4, 0.0, -239.8, 62.99, -250.1, 62.99, -250.1, 0.0, -239.8, 0.0, -207.0, 62.99, -217.3, 62.99, -217.3, 0.0, -207.0, 0.0, 139.7, 62.99, 129.3, 62.99, 129.3, 0.0, 139.7, 0.0, 0.5909, 0.537, 0.5992, 0.5332, 0.6053, 0.5227, 0.6075, 0.5084, 0.6053, 0.4942, 0.6195, 0.3487, 0.6217, 0.363, 0.6278, 0.3735, 0.6362, 0.3773, 0.65, 0.8571, 0.6522, 0.8714, 0.6583, 0.8819, 0.6667, 0.8857, 0.675, 0.8819, 0.6811, 0.8714, 0.6833, 0.8571, 0.6811, 0.8429, 0.6818, 0.537, 0.6901, 0.5332, 0.6962, 0.5227, 0.6984, 0.5084, 0.7356, 0.8429, 0.7333, 0.8571, 0.7356, 0.8714, 0.7417, 0.8819, 0.75, 0.8857, 0.7583, 0.8819, 1.0, 1.0, 0.5833, 0.8857, 0.5917, 0.8819, 0.5978, 0.8714, 0.6, 0.8571, 0.5978, 0.8429, 0.5917, 0.8324, 0.5833, 0.8286, 0.575, 0.8324, 0.5689, 0.8429, 0.5667, 0.8571, 0.5167, 0.8571, 0.5144, 0.8429, 0.5083, 0.8324, 0.5, 0.8286, 0.4917, 0.8324, 0.4856, 0.8429, 0.4833, 0.8571, 0.4833, 0.5084, 0.4856, 0.5227, 0.4917, 0.5332, 0.5, 0.537, 0.5083, 0.5332, 0.5144, 0.5227, 0.5167, 0.5084, 0.5144, 0.4942, 0.5083, 0.4837, 0.5, 0.4799, 0.4917, 0.4837, 0.5308, 0.3344, 0.5286, 0.3487, 0.5308, 0.363, 0.5369, 0.3735, 0.5453, 0.3773, 0.5536, 0.3735, 0.5597, 0.363, 0.5619, 0.3487, 0.5597, 0.3344, 0.5536, 0.324, 0.5453, 0.3201, 1.0, 0.0, 0.6528, 0.3487, 0.6506, 0.3344, 0.6445, 0.324, 0.6362, 0.3201, 0.6278, 0.324, 0.6217, 0.3344, 0.5909, 0.4799, 0.5825, 0.4837, 0.5764, 0.4942, 0.5742, 0.5084, 0.5764, 0.5227, 0.5825, 0.5332, 546.8, 62.99, 536.5, 62.99, 536.5, 0.0, 546.8, 0.0, 712.3, 62.99, 701.9, 62.99, 701.9, 0.0, 712.3, 0.0, 688.3, 62.99, 677.9, 62.99, 677.9, 0.0, 688.3, 0.0, 481.2, 62.99, 470.9, 62.99, 470.9, 0.0, 481.2, 0.0, 146.6, 62.99, 136.2, 62.99, 136.2, 0.0, 146.6, 0.0, -225.9, 62.99, -236.3, 62.99, -236.3, 0.0, -225.9, 0.0, -536.5, 62.99, -546.8, 62.99, -546.8, 0.0, -536.5, 0.0, -701.9, 62.99, -712.3, 62.99, -712.3, 0.0, -701.9, 0.0, -677.9, 62.99, -688.3, 62.99, -688.3, 0.0, -677.9, 0.0, 486.5, 62.99, 476.2, 62.99, 476.2, 0.0, 486.5, 0.0, -0.3333, 0.8857, -0.325, 0.8819, -0.3189, 0.8714, -0.2667, 0.8571, -0.2644, 0.8714, -0.2583, 0.8819, -0.25, 0.8857, -0.175, 0.8819, -0.1667, 0.8857, -0.1583, 0.8819, -0.1522, 0.8714, -0.15, 0.8571, -0.117, 0.509, -0.0899, 0.5214, -0.06281, 0.509, -0.04299, 0.475, -0.03573, 0.4286, -0.04299, 0.3821, -0.06281, 0.3482, -0.0899, 0.3357, -0.117, 0.3482, -0.1368, 0.3821, -0.1441, 0.4286, -0.3494, 0.3344, -0.3555, 0.324, -0.3638, 0.3201, -0.3722, 0.324, -0.3783, 0.3344, -0.3805, 0.3487, -0.3947, 0.4942, -0.4008, 0.4837, -0.4091, 0.4799, -0.4381, 0.3487, -0.4403, 0.3344, -0.4464, 0.324, -0.4547, 0.3201, -0.4631, 0.324, -0.4692, 0.3344, -0.4714, 0.3487, -0.5369, 0.324, -0.5453, 0.3201, -1.0, 0.0, 0.0, 0.0, 0.0, 1.0, -1.0, 1.0, -0.5083, 0.8819, -0.5, 0.8857, -0.4333, 0.8571, -0.4311, 0.8714, -0.425, 0.8819, -0.4167, 0.8857, -0.35, 0.8571, -0.3478, 0.8714, -0.3417, 0.8819, -136.2, 62.99, -146.6, 62.99, -146.6, 0.0, -136.2, 0.0, -470.9, 62.99, -481.2, 62.99, -481.2, 0.0, -470.9, 0.0, 490.1, 62.99, 479.7, 62.99, 479.7, 0.0, 490.1, 0.0, 455.3, 62.99, 445.0, 62.99, 445.0, 0.0, 455.3, 0.0, 363.7, 62.99, 353.4, 62.99, 353.4, 0.0, 363.7, 0.0, 141.3, 62.99, 131.0, 62.99, 131.0, 0.0, 141.3, 0.0, -117.6, 62.99, -127.9, 62.99, -127.9, 0.0, -117.6, 0.0, -343.6, 62.99, -354.0, 62.99, -354.0, 0.0, -343.6, 0.0, -476.2, 62.99, -486.5, 62.99, -486.5, 0.0, -476.2, 0.0, -479.7, 62.99, -490.1, 62.99, -490.1, 0.0, -479.7, 0.0, -353.4, 62.99, -363.7, 62.99, -363.7, 0.0, -353.4, 0.0, -208.1, 62.99, -218.4, 62.99, -218.4, 0.0, -208.1, 0.0, -458.7, 62.99, -469.1, 62.99, -469.1, 0.0, -458.7, 0.0, -585.1, 62.99, -595.4, 62.99, -595.4, 0.0, -585.1, 0.0, -553.3, 62.99, -563.6, 62.99, -563.6, 0.0, -553.3, 0.0, -371.8, 62.99, -382.2, 62.99, -382.2, 0.0, -371.8, 0.0, -89.37, 62.99, -99.72, 62.99, -99.72, 0.0, -89.37, 0.0, -445.0, 62.99, -455.3, 62.99, -455.3, 0.0, -445.0, 0.0, -65.53, 62.99, -75.89, 62.99, -75.89, 0.0, -65.53, 0.0, 332.8, 62.99, 322.5, 62.99, 322.5, 0.0, 332.8, 0.0, 643.4, 62.99, 633.1, 62.99, 633.1, 0.0, 643.4, 0.0, 783.0, 62.99, 772.6, 62.99, 772.6, 0.0, 783.0, 0.0, 714.1, 62.99, 703.8, 62.99, 703.8, 0.0, 714.1, 0.0, 740.0, 62.99, 729.7, 62.99, 729.7, 0.0, 740.0, 0.0, 853.7, 62.99, 843.4, 62.99, 843.4, 0.0, 853.7, 0.0, 740.0, 62.99, 729.7, 62.99, 729.7, 0.0, 740.0, 0.0, 429.4, 62.99, 419.1, 62.99, 419.1, 0.0, 429.4, 0.0, -284.9, 62.99, -295.3, 62.99, -295.3, 0.0, -284.9, 0.0, -563.7, 62.99, -574.0, 62.99, -574.0, 0.0, -563.7, 0.0, -690.0, 62.99, -700.4, 62.99, -700.4, 0.0, -690.0, 0.0, -630.1, 62.99, -640.5, 62.99, -640.5, 0.0, -630.1, 0.0, -400.0, 62.99, -410.3, 62.99, -410.3, 0.0, -400.0, 0.0, -61.25, 62.99, -71.6, 62.99, -71.6, 0.0, -61.25, 0.0, -419.1, 62.99, -429.4, 62.99, -429.4, 0.0, -419.1, 0.0, 5.176, 62.99, -5.176, 62.99, -5.176, 0.0, 5.176, 0.0, 429.4, 62.99, 419.1, 62.99, 419.1, 0.0, 429.4, 0.0, 836.6, 62.99, 826.3, 62.99, 826.3, 0.0, 836.6, 0.0, 924.4, 62.99, 914.1, 62.99, 914.1, 0.0, 924.4, 0.0, 765.9, 62.99, 755.6, 62.99, 755.6, 0.0, 765.9, 0.0, 403.6, 62.99, 393.2, 62.99, 393.2, 0.0, 403.6, 0.0, -362.0, 62.99, -372.4, 62.99, -372.4, 0.0, -362.0, 0.0, -669.0, 62.99, -679.4, 62.99, -679.4, 0.0, -669.0, 0.0, -795.4, 62.99, -805.7, 62.99, -805.7, 0.0, -795.4, 0.0, -707.2, 62.99, -717.6, 62.99, -717.6, 0.0, -707.2, 0.0, -428.2, 62.99, -438.5, 62.99, -438.5, 0.0, -428.2, 0.0, -33.02, 62.99, -43.37, 62.99, -43.37, 0.0, -33.02, 0.0, -393.2, 62.99, -403.6, 62.99, -403.6, 0.0, -393.2, 0.0, 75.89, 62.99, 65.53, 62.99, 65.53, 0.0, 75.89, 0.0, 526.0, 62.99, 515.7, 62.99, 515.7, 0.0, 526.0, 0.0, 933.2, 62.99, 922.9, 62.99, 922.9, 0.0, 933.2, 0.0, 995.1, 62.99, 984.8, 62.99, 984.8, 0.0, 995.1, 0.0, 791.8, 62.99, 781.4, 62.99, 781.4, 0.0, 791.8, 0.0, 377.7, 62.99, 367.3, 62.99, 367.3, 0.0, 377.7, 0.0, -136.2, 62.99, -146.6, 62.99, -146.6, 0.0, -136.2, 0.0, -321.7, 62.99, -332.0, 62.99, -332.0, 0.0, -321.7, 0.0, -692.9, 62.99, -703.3, 62.99, -703.3, 0.0, -692.9, 0.0, -877.2, 62.99, -887.5, 62.99, -887.5, 0.0, -877.2, 0.0, -825.0, 62.99, -835.3, 62.99, -835.3, 0.0, -825.0, 0.0, -550.3, 62.99, -560.7, 62.99, -560.7, 0.0, -550.3, 0.0, -126.9, 62.99, -137.2, 62.99, -137.2, 0.0, -126.9, 0.0, 1030.0, 62.99, 1019.0, 62.99, 1019.0, 0.0, 1030.0, 0.0, 1066.0, 62.99, 1055.0, 62.99, 1055.0, 0.0, 1066.0, 0.0, 817.7, 62.99, 807.3, 62.99, 807.3, 0.0, 817.7, 0.0, 351.8, 62.99, 341.4, 62.99, 341.4, 0.0, 351.8, 0.0, 23.94, 62.99, -9.708, 62.99, -9.708, 0.0, 23.94, 0.0, -543.3, 62.99, -576.9, 62.99, -576.9, 0.0, -543.3, 0.0, -960.4, 62.99, -994.1, 62.99, -994.1, 0.0, -960.4, 0.0, -1116.0, 62.99, -1149.0, 62.99, -1149.0, 0.0, -1116.0, 0.0, -967.6, 62.99, -1001.0, 62.99, -1001.0, 0.0, -967.6, 0.0, -555.6, 62.99, -589.3, 62.99, -589.3, 0.0, -555.6, 0.0, 9.708, 62.99, -23.94, 62.99, -23.94, 0.0, 9.708, 0.0, 576.9, 62.99, 543.3, 62.99, 543.3, 0.0, 576.9, 0.0, 994.1, 62.99, 960.4, 62.99, 960.4, 0.0, 994.1, 0.0, 1149.0, 62.99, 1116.0, 62.99, 1116.0, 0.0, 1149.0, 0.0, 1001.0, 62.99, 967.6, 62.99, 967.6, 0.0, 1001.0, 0.0, 589.3, 62.99, 555.6, 62.99, 555.6, 0.0, 589.3, 0.0, 1137.0, 62.99, 1126.0, 62.99, 1126.0, 0.0, 1137.0, 0.0, 843.6, 62.99, 833.2, 62.99, 833.2, 0.0, 843.6, 0.0, 325.9, 62.99, 315.6, 62.99, 315.6, 0.0, 325.9, 0.0, -277.7, 62.99, -288.0, 62.99, -288.0, 0.0, -277.7, 0.0, -805.5, 62.99, -815.8, 62.99, -815.8, 0.0, -805.5, 0.0, -1116.0, 62.99, -1126.0, 62.99, -1126.0, 0.0, -1116.0, 0.0, -1126.0, 62.99, -1137.0, 62.99, -1137.0, 0.0, -1126.0, 0.0, -833.2, 62.99, -843.6, 62.99, -843.6, 0.0, -833.2, 0.0, -315.6, 62.99, -325.9, 62.99, -325.9, 0.0, -315.6, 0.0, 288.0, 62.99, 277.7, 62.99, 277.7, 0.0, 288.0, 0.0, 815.8, 62.99, 805.5, 62.99, 805.5, 0.0, 815.8, 0.0, 1126.0, 62.99, 1116.0, 62.99, 1116.0, 0.0, 1126.0, 0.0, 137.2, 62.99, 126.9, 62.99, 126.9, 0.0, 137.2, 0.0, 560.7, 62.99, 550.3, 62.99, 550.3, 0.0, 560.7, 0.0, -612.3, 62.99, -622.6, 62.99, -622.6, 0.0, -612.3, 0.0, -922.9, 62.99, -933.2, 62.99, -933.2, 0.0, -922.9, 0.0, 835.3, 62.99, 825.0, 62.99, 825.0, 0.0, 835.3, 0.0, 887.5, 62.99, 877.2, 62.99, 877.2, 0.0, 887.5, 0.0, 703.3, 62.99, 692.9, 62.99, 692.9, 0.0, 703.3, 0.0, 332.0, 62.99, 321.7, 62.99, 321.7, 0.0, 332.0, 0.0, -781.4, 62.99, -791.8, 62.99, -791.8, 0.0, -781.4, 0.0, -367.3, 62.99, -377.7, 62.99, -377.7, 0.0, -367.3, 0.0, 146.6, 62.99, 136.2, 62.99, 136.2, 0.0, 146.6, 0.0, 622.6, 62.99, 612.3, 62.99, 612.3, 0.0, 622.6, 0.0, -984.8, 62.99, -995.1, 62.99, -995.1, 0.0, -984.8, 0.0, 372.4, 62.99, 362.0, 62.99, 362.0, 0.0, 372.4, 0.0, 679.4, 62.99, 669.0, 62.99, 669.0, 0.0, 679.4, 0.0, 805.7, 62.99, 795.4, 62.99, 795.4, 0.0, 805.7, 0.0, 717.6, 62.99, 707.2, 62.99, 707.2, 0.0, 717.6, 0.0, 438.5, 62.99, 428.2, 62.99, 428.2, 0.0, 438.5, 0.0, 43.37, 62.99, 33.02, 62.99, 33.02, 0.0, 43.37, 0.0, -244.5, 62.99, -254.9, 62.99, -254.9, 0.0, -244.5, 0.0, -587.6, 62.99, -598.0, 62.99, -598.0, 0.0, -587.6, 0.0, -771.8, 62.99, -782.2, 62.99, -782.2, 0.0, -771.8, 0.0, 0.6195, 0.3487, 0.6053, 0.4942, 0.5992, 0.4837, 0.5909, 0.4799, 0.6217, 0.3344, -522.1, 62.99, -532.5, 62.99, -532.5, 0.0, -522.1, 0.0, -155.1, 62.99, -165.4, 62.99, -165.4, 0.0, -155.1, 0.0, 254.9, 62.99, 244.5, 62.99, 244.5, 0.0, 254.9, 0.0, -65.53, 62.99, -75.89, 62.99, -75.89, 0.0, -65.53, 0.0, -515.7, 62.99, -526.0, 62.99, -526.0, 0.0, -515.7, 0.0, -826.3, 62.99, -836.6, 62.99, -836.6, 0.0, -826.3, 0.0, -914.1, 62.99, -924.4, 62.99, -924.4, 0.0, -914.1, 0.0, -755.6, 62.99, -765.9, 62.99, -765.9, 0.0, -755.6, 0.0, 0.5308, 0.3344, 0.4917, 0.4837, 0.4856, 0.4942, 0.4833, 0.5084, 0.4833, 0.8571, 0.4714, 0.3487, 0.4692, 0.3344, 1.0, 0.0, 0.5453, 0.3201, 0.5369, 0.324, -747.9, 62.99, -758.2, 62.99, -758.2, 0.0, -747.9, 0.0, 165.4, 62.99, 155.1, 62.99, 155.1, 0.0, 165.4, 0.0, 532.5, 62.99, 522.1, 62.99, 522.1, 0.0, 532.5, 0.0, 758.2, 62.99, 747.9, 62.99, 747.9, 0.0, 758.2, 0.0, 782.2, 62.99, 771.8, 62.99, 771.8, 0.0, 782.2, 0.0, 598.0, 62.99, 587.6, 62.99, 587.6, 0.0, 598.0, 0.0, -0.5742, 0.5084, -0.5764, 0.4942, -0.6217, 0.3344, -0.6278, 0.324, -0.5619, 0.3487, -0.5597, 0.363, -0.5536, 0.3735, -0.5453, 0.3773, -0.5369, 0.3735, -0.5667, 0.8571, -0.5689, 0.8429, 0.9643, 0.4286, 0.957, 0.3821, 0.9372, 0.3482, 0.9101, 0.3357, 1.0, 0.0, 1.0, 1.0, 0.825, 0.8819, 0.8333, 0.8857, 0.8417, 0.8819, 0.8478, 0.8714, 0.85, 0.8571, 0.8478, 0.8429, 0.8417, 0.8324, 0.8333, 0.8286, 0.825, 0.8324, 0.8189, 0.8429, 0.8167, 0.8571, 0.8559, 0.4286, 0.8632, 0.475, 0.883, 0.509, 0.9101, 0.5214, 0.9372, 0.509, 0.957, 0.475, -167.4, 62.99, -177.8, 62.99, -177.8, 0.0, -167.4, 0.0, 71.6, 62.99, 61.25, 62.99, 61.25, 0.0, 71.6, 0.0, -482.3, 62.99, -492.6, 62.99, -492.6, 0.0, -482.3, 0.0, -666.5, 62.99, -676.8, 62.99, -676.8, 0.0, -666.5, 0.0, 681.1, 62.99, 670.8, 62.99, 670.8, 0.0, 681.1, 0.0, 504.2, 62.99, 493.9, 62.99, 493.9, 0.0, 504.2, 0.0, 193.7, 62.99, 183.3, 62.99, 183.3, 0.0, 193.7, 0.0, 676.8, 62.99, 666.5, 62.99, 666.5, 0.0, 676.8, 0.0, 492.6, 62.99, 482.3, 62.99, 482.3, 0.0, 492.6, 0.0, 177.8, 62.99, 167.4, 62.99, 167.4, 0.0, 177.8, 0.0, -183.3, 62.99, -193.7, 62.99, -193.7, 0.0, -183.3, 0.0, -493.9, 62.99, -504.2, 62.99, -504.2, 0.0, -493.9, 0.0, -670.8, 62.99, -681.1, 62.99, -681.1, 0.0, -670.8, 0.0, 5.176, 62.99, -5.176, 62.99, -5.176, 0.0, 5.176, 0.0, -419.1, 62.99, -429.4, 62.99, -429.4, 0.0, -419.1, 0.0, -729.7, 62.99, -740.0, 62.99, -740.0, 0.0, -729.7, 0.0, -843.4, 62.99, -853.7, 62.99, -853.7, 0.0, -843.4, 0.0, -729.7, 62.99, -740.0, 62.99, -740.0, 0.0, -729.7, 0.0, 410.3, 62.99, 400.0, 62.99, 400.0, 0.0, 410.3, 0.0, 640.5, 62.99, 630.1, 62.99, 630.1, 0.0, 640.5, 0.0, 700.4, 62.99, 690.0, 62.99, 690.0, 0.0, 700.4, 0.0, 574.0, 62.99, 563.7, 62.99, 563.7, 0.0, 574.0, 0.0, 295.3, 62.99, 284.9, 62.99, 284.9, 0.0, 295.3, 0.0, 221.9, 62.99, 211.5, 62.99, 211.5, 0.0, 221.9, 0.0, -90.31, 62.99, -100.7, 62.99, -100.7, 0.0, -90.31, 0.0, 99.72, 62.99, 89.37, 62.99, 89.37, 0.0, 99.72, 0.0, 382.2, 62.99, 371.8, 62.99, 371.8, 0.0, 382.2, 0.0, 563.6, 62.99, 553.3, 62.99, 553.3, 0.0, 563.6, 0.0, 595.4, 62.99, 585.1, 62.99, 585.1, 0.0, 595.4, 0.0, 469.1, 62.99, 458.7, 62.99, 458.7, 0.0, 469.1, 0.0, 218.4, 62.99, 208.1, 62.99, 208.1, 0.0, 218.4, 0.0, -703.8, 62.99, -714.1, 62.99, -714.1, 0.0, -703.8, 0.0, -772.6, 62.99, -783.0, 62.99, -783.0, 0.0, -772.6, 0.0, 571.5, 62.99, 561.2, 62.99, 561.2, 0.0, 571.5, 0.0, 604.0, 62.99, 593.6, 62.99, 593.6, 0.0, 604.0, 0.0, 476.0, 62.99, 465.7, 62.99, 465.7, 0.0, 476.0, 0.0, 75.89, 62.99, 65.53, 62.99, 65.53, 0.0, 75.89, 0.0, -322.5, 62.99, -332.8, 62.99, -332.8, 0.0, -322.5, 0.0, -633.1, 62.99, -643.4, 62.99, -643.4, 0.0, -633.1, 0.0, 387.3, 62.99, 376.9, 62.99, 376.9, 0.0, 387.3, 0.0, 100.7, 62.99, 90.31, 62.99, 90.31, 0.0, 100.7, 0.0, -211.5, 62.99, -221.9, 62.99, -221.9, 0.0, -211.5, 0.0, -465.7, 62.99, -476.0, 62.99, -476.0, 0.0, -465.7, 0.0, -593.6, 62.99, -604.0, 62.99, -604.0, 0.0, -593.6, 0.0, -561.2, 62.99, -571.5, 62.99, -571.5, 0.0, -561.2, 0.0, -376.9, 62.99, -387.3, 62.99, -387.3, 0.0, -376.9, 0.0, -207.0, 62.99, -217.3, 62.99, -217.3, 0.0, -207.0, 0.0, -708.9, 62.99, -719.2, 62.99, -719.2, 0.0, -708.9, 0.0, -1019.0, 62.99, -1030.0, 62.99, -1030.0, 0.0, -1019.0, 0.0, -1055.0, 62.99, -1066.0, 62.99, -1066.0, 0.0, -1055.0, 0.0, -807.3, 62.99, -817.7, 62.99, -817.7, 0.0, -807.3, 0.0, -341.4, 62.99, -351.8, 62.99, -351.8, 0.0, -341.4, 0.0, 217.3, 62.99, 207.0, 62.99, 207.0, 0.0, 217.3, 0.0, 719.2, 62.99, 708.9, 62.99, 708.9, 0.0, 719.2, 0.0, 236.3, 62.99, 225.9, 62.99, 225.9, 0.0, 236.3, 0.0, 466.2, 62.99, 455.8, 62.99, 455.8, 0.0, 466.2, 0.0, 526.9, 62.99, 516.5, 62.99, 516.5, 0.0, 526.9, 0.0, 447.8, 62.99, 437.4, 62.99, 437.4, 0.0, 447.8, 0.0, 641.6, 62.99, 631.2, 62.99, 631.2, 0.0, 641.6, 0.0, 662.4, 62.99, 652.0, 62.99, 652.0, 0.0, 662.4, 0.0, 507.1, 62.99, 496.7, 62.99, 496.7, 0.0, 507.1, 0.0, 217.3, 62.99, 207.0, 62.99, 207.0, 0.0, 217.3, 0.0, -129.3, 62.99, -139.7, 62.99, -139.7, 0.0, -129.3, 0.0, -439.9, 62.99, -450.2, 62.99, -450.2, 0.0, -439.9, 0.0, -652.0, 62.99, -662.4, 62.99, -662.4, 0.0, -652.0, 0.0, -496.7, 62.99, -507.1, 62.99, -507.1, 0.0, -496.7, 0.0, -631.2, 62.99, -641.6, 62.99, -641.6, 0.0, -631.2, 0.0, 281.9, 62.99, 271.6, 62.99, 271.6, 0.0, 281.9, 0.0, 23.55, 62.99, 13.2, 62.99, 13.2, 0.0, 23.55, 0.0, 533.0, 62.99, 522.6, 62.99, 522.6, 0.0, 533.0, 0.0, 43.38, 62.99, 9.729, 62.99, 9.729, 0.0, 43.38, 0.0, 198.7, 62.99, 165.0, 62.99, 165.0, 0.0, 198.7, 0.0, -119.0, 62.99, -152.7, 62.99, -152.7, 0.0, -119.0, 0.0, -245.0, 62.99, -278.7, 62.99, -278.7, 0.0, -245.0, 0.0, -300.9, 62.99, -334.5, 62.99, -334.5, 0.0, -300.9, 0.0, -271.6, 62.99, -305.2, 62.99, -305.2, 0.0, -271.6, 0.0, 700.0, 62.99, 0.0, 62.99, 0.0, 0.0, 700.0, 0.0])
me_mesh1_pcbgroup_model.materials.append(mat_mat_board)
me_mesh1_pcbgroup_model.materials.append(mat_element)
me_mesh1_pcbgroup_model.materials.append(mat_sparkfun_serial_db9_breakout_v13_top_board)
me_mesh1_pcbgroup_model.materials.append(mat_sparkfun_serial_db9_breakout_v13_bottom_board)
me_mesh1_pcbgroup_model.use_remesh_preserve_volume = False
me_mesh1_pcbgroup_model.use_remesh_preserve_attributes = False
me_mesh1_pcbgroup_model.use_mirror_vertex_groups = False
me_mesh1_pcbgroup_model.update()

# ---- objects
ob_mesh1_pcbgroup_model = bpy.data.objects.new('Mesh1 pcbgroup Model', me_mesh1_pcbgroup_model)
ob_camera = bpy.data.objects.new('Camera', cam_camera)

# ---- transforms, parenting, visibility, modifiers, constraints
ob_mesh1_pcbgroup_model.location = (0.0, 0.0, 0.0)
ob_mesh1_pcbgroup_model.rotation_euler = (1.571, -0.0, 0.0)
ob_mesh1_pcbgroup_model.lineart.crease_threshold = 0.0
ob_camera.location = (7.481, -6.508, 5.344)
ob_camera.rotation_euler = (1.109, 0.01082, 0.8149)
ob_camera.lock_rotations_4d = False
ob_camera.empty_display_type = 'ARROWS'
ob_camera.color = (0.0, 0.0, 0.0, 0.0)
ob_camera.display_type = 'WIRE'
ob_camera.lineart.crease_threshold = 0.0

# ---- collection membership
col_collection_1.objects.link(ob_mesh1_pcbgroup_model)
col_collection_1.objects.link(ob_camera)

# ---- scene / render settings (as saved in the file)
scene.camera = ob_camera
scene.frame_start = 1; scene.frame_end = 250; scene.frame_set(1)
scene.render.engine = 'BLENDER_EEVEE_NEXT'
scene.render.resolution_percentage = 50
scene.render.dither_intensity = 0.0
scene.cycles.use_denoising = False
scene.cycles.samples = 10
scene.cycles.sampling_pattern = 'TABULATED_SOBOL'
scene.cycles.light_sampling_threshold = 0.0
scene.cycles.use_adaptive_sampling = False
scene.cycles.use_light_tree = False
scene.cycles.blur_glossy = 0.0
scene.cycles.pixel_filter_type = 'GAUSSIAN'
scene.cycles.sample_clamp_indirect = 0.0
scene.view_settings.view_transform = 'Raw'
bpy.context.view_layer.update()

# ---- added for rendering (the .blend has no usable light): sun
light_auto_sun = bpy.data.lights.new('AutoSun', 'SUN')
light_auto_sun.energy = 3.0
light_auto_sun.angle = 0.0523599
ob_auto_sun = bpy.data.objects.new('AutoSun', light_auto_sun)
scene.collection.objects.link(ob_auto_sun)
ob_auto_sun.rotation_euler = (0.872665, 0.174533, 0.523599)
bpy.context.view_layer.update()
